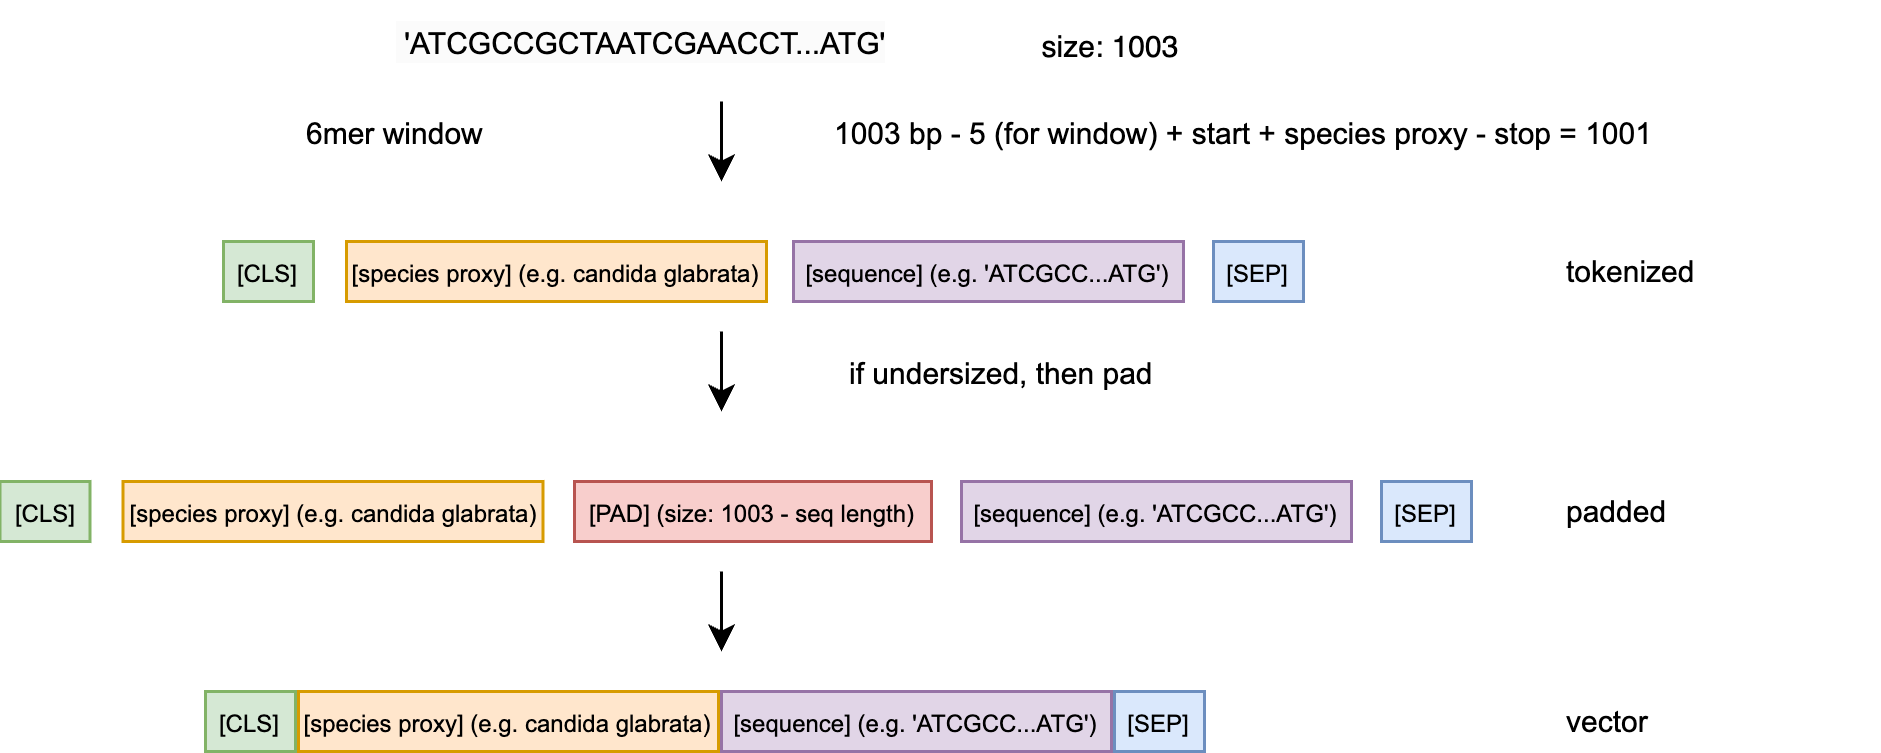

The diagram above was exported from draw.io. Its source (the exported page's mxGraphModel, read from the mxfile embedded in the PNG):
<mxGraphModel dx="1012" dy="894" grid="1" gridSize="10" guides="1" tooltips="1" connect="1" arrows="1" fold="1" page="1" pageScale="1" pageWidth="850" pageHeight="1100" math="0" shadow="0">
  <root>
    <mxCell id="0" />
    <mxCell id="1" parent="0" />
    <mxCell id="3" value="&lt;font style=&quot;color: rgb(0, 0, 0); font-size: 8px;&quot; face=&quot;Arial&quot;&gt;[CLS]&lt;/font&gt;" style="rounded=0;whiteSpace=wrap;html=1;fillColor=#d5e8d4;strokeColor=#82b366;" parent="1" vertex="1">
      <mxGeometry x="75" y="81" width="30" height="20" as="geometry" />
    </mxCell>
    <mxCell id="4" value="&lt;font style=&quot;color: rgb(0, 0, 0); font-size: 8px;&quot; face=&quot;Arial&quot;&gt;[species proxy] (e.g. candida glabrata)&lt;/font&gt;" style="rounded=0;whiteSpace=wrap;html=1;fillColor=#ffe6cc;strokeColor=#d79b00;" parent="1" vertex="1">
      <mxGeometry x="116" y="81" width="140" height="20" as="geometry" />
    </mxCell>
    <mxCell id="6" value="&lt;font style=&quot;color: rgb(0, 0, 0); font-size: 8px;&quot; face=&quot;Arial&quot;&gt;[sequence] (e.g. 'ATCGCC...ATG')&lt;/font&gt;" style="rounded=0;whiteSpace=wrap;html=1;fillColor=#e1d5e7;strokeColor=#9673a6;" parent="1" vertex="1">
      <mxGeometry x="265" y="81" width="130" height="20" as="geometry" />
    </mxCell>
    <mxCell id="8" value="&lt;font style=&quot;color: rgb(0, 0, 0); font-size: 8px;&quot; face=&quot;Arial&quot;&gt;[SEP]&lt;/font&gt;" style="rounded=0;whiteSpace=wrap;html=1;fillColor=#dae8fc;strokeColor=#6c8ebf;" parent="1" vertex="1">
      <mxGeometry x="405" y="81" width="30" height="20" as="geometry" />
    </mxCell>
    <mxCell id="9" value="&lt;font style=&quot;color: rgb(0, 0, 0); font-size: 10px;&quot; face=&quot;Arial&quot;&gt;tokenized&lt;/font&gt;" style="rounded=0;whiteSpace=wrap;html=1;fontFamily=Helvetica;strokeColor=none;align=left;" parent="1" vertex="1">
      <mxGeometry x="521" y="81" width="51" height="20" as="geometry" />
    </mxCell>
    <mxCell id="16" value="&lt;font style=&quot;font-size: 10px; color: rgb(0, 0, 0);&quot;&gt;size: 1003&lt;/font&gt;" style="rounded=0;whiteSpace=wrap;html=1;fontFamily=Helvetica;fillColor=none;strokeColor=none;" parent="1" vertex="1">
      <mxGeometry x="341" y="6" width="60" height="20" as="geometry" />
    </mxCell>
    <mxCell id="17" value="&lt;span style=&quot;font-style: normal; font-variant-ligatures: normal; font-variant-caps: normal; font-weight: 400; letter-spacing: normal; orphans: 2; text-align: center; text-indent: 0px; text-transform: none; widows: 2; word-spacing: 0px; -webkit-text-stroke-width: 0px; background-color: rgb(251, 251, 251); text-decoration-thickness: initial; text-decoration-style: initial; text-decoration-color: initial; float: none; display: inline !important;&quot;&gt;&lt;font face=&quot;Arial&quot; style=&quot;color: rgb(0, 0, 0); font-size: 10px;&quot;&gt;&amp;nbsp;'ATCGCCGCTAATCGAACCT...ATG'&lt;/font&gt;&lt;/span&gt;" style="text;whiteSpace=wrap;html=1;fontFamily=Helvetica;" parent="1" vertex="1">
      <mxGeometry x="131" y="1" width="200" height="30" as="geometry" />
    </mxCell>
    <mxCell id="18" value="" style="endArrow=classic;html=1;fontFamily=Helvetica;exitX=0.55;exitY=1.111;exitDx=0;exitDy=0;exitPerimeter=0;" parent="1" source="17" edge="1">
      <mxGeometry width="50" height="50" relative="1" as="geometry">
        <mxPoint x="91" y="221" as="sourcePoint" />
        <mxPoint x="241" y="61" as="targetPoint" />
      </mxGeometry>
    </mxCell>
    <mxCell id="19" value="&lt;div style=&quot;text-align: center;&quot;&gt;&lt;font face=&quot;Arial&quot; style=&quot;font-size: 10px; color: rgb(0, 0, 0);&quot;&gt;6mer window&lt;/font&gt;&lt;/div&gt;" style="text;whiteSpace=wrap;html=1;fontFamily=Helvetica;" parent="1" vertex="1">
      <mxGeometry x="101" y="31" width="80" height="30" as="geometry" />
    </mxCell>
    <mxCell id="20" value="&lt;div style=&quot;text-align: center;&quot;&gt;&lt;font style=&quot;font-size: 10px; color: rgb(0, 0, 0);&quot; face=&quot;Arial&quot;&gt;1003 bp - 5 (for window) + start + species proxy - stop = 1001&lt;/font&gt;&lt;/div&gt;" style="text;whiteSpace=wrap;html=1;fontFamily=Helvetica;" parent="1" vertex="1">
      <mxGeometry x="277" y="31" width="350" height="30" as="geometry" />
    </mxCell>
    <mxCell id="21" value="" style="endArrow=classic;html=1;fontFamily=Helvetica;exitX=0.55;exitY=1.111;exitDx=0;exitDy=0;exitPerimeter=0;" parent="1" edge="1">
      <mxGeometry width="50" height="50" relative="1" as="geometry">
        <mxPoint x="241" y="110.99999999999994" as="sourcePoint" />
        <mxPoint x="241" y="137.6699999999999" as="targetPoint" />
      </mxGeometry>
    </mxCell>
    <mxCell id="22" value="&lt;div style=&quot;text-align: center;&quot;&gt;&lt;font style=&quot;color: rgb(0, 0, 0); font-size: 10px;&quot; face=&quot;Arial&quot;&gt;if undersized, then pad&lt;/font&gt;&lt;/div&gt;" style="text;whiteSpace=wrap;html=1;fontFamily=Helvetica;" parent="1" vertex="1">
      <mxGeometry x="282" y="111" width="130" height="30" as="geometry" />
    </mxCell>
    <mxCell id="25" value="&lt;font style=&quot;font-size: 8px;&quot; face=&quot;Arial&quot;&gt;[PAD] (size: 1003 - seq length)&lt;/font&gt;" style="rounded=0;whiteSpace=wrap;html=1;fillColor=#f8cecc;strokeColor=#b85450;" parent="1" vertex="1">
      <mxGeometry x="192" y="161" width="119" height="20" as="geometry" />
    </mxCell>
    <mxCell id="27" value="" style="endArrow=classic;html=1;fontFamily=Helvetica;exitX=0.55;exitY=1.111;exitDx=0;exitDy=0;exitPerimeter=0;" parent="1" edge="1">
      <mxGeometry width="50" height="50" relative="1" as="geometry">
        <mxPoint x="241" y="190.9999999999999" as="sourcePoint" />
        <mxPoint x="241" y="217.66999999999985" as="targetPoint" />
      </mxGeometry>
    </mxCell>
    <mxCell id="34" value="&lt;font style=&quot;color: rgb(0, 0, 0); font-size: 10px;&quot; face=&quot;Arial&quot;&gt;padded&lt;/font&gt;" style="rounded=0;whiteSpace=wrap;html=1;fontFamily=Helvetica;strokeColor=none;align=left;" parent="1" vertex="1">
      <mxGeometry x="521" y="161" width="46" height="20" as="geometry" />
    </mxCell>
    <mxCell id="36" value="&lt;font style=&quot;color: rgb(0, 0, 0); font-size: 10px;&quot; face=&quot;Arial&quot;&gt;vector&lt;/font&gt;" style="rounded=0;whiteSpace=wrap;html=1;fontFamily=Helvetica;strokeColor=none;align=left;" parent="1" vertex="1">
      <mxGeometry x="521" y="231" width="38" height="20" as="geometry" />
    </mxCell>
    <mxCell id="40" value="&lt;font style=&quot;color: rgb(0, 0, 0); font-size: 8px;&quot; face=&quot;Arial&quot;&gt;[CLS]&lt;/font&gt;" style="rounded=0;whiteSpace=wrap;html=1;fillColor=#d5e8d4;strokeColor=#82b366;" vertex="1" parent="1">
      <mxGeometry x="0.5" y="161" width="30" height="20" as="geometry" />
    </mxCell>
    <mxCell id="41" value="&lt;font style=&quot;color: rgb(0, 0, 0); font-size: 8px;&quot; face=&quot;Arial&quot;&gt;[species proxy] (e.g. candida glabrata)&lt;/font&gt;" style="rounded=0;whiteSpace=wrap;html=1;fillColor=#ffe6cc;strokeColor=#d79b00;" vertex="1" parent="1">
      <mxGeometry x="41.5" y="161" width="140" height="20" as="geometry" />
    </mxCell>
    <mxCell id="42" value="&lt;font style=&quot;color: rgb(0, 0, 0); font-size: 8px;&quot; face=&quot;Arial&quot;&gt;[sequence] (e.g. 'ATCGCC...ATG')&lt;/font&gt;" style="rounded=0;whiteSpace=wrap;html=1;fillColor=#e1d5e7;strokeColor=#9673a6;" vertex="1" parent="1">
      <mxGeometry x="321" y="161" width="130" height="20" as="geometry" />
    </mxCell>
    <mxCell id="43" value="&lt;font style=&quot;color: rgb(0, 0, 0); font-size: 8px;&quot; face=&quot;Arial&quot;&gt;[SEP]&lt;/font&gt;" style="rounded=0;whiteSpace=wrap;html=1;fillColor=#dae8fc;strokeColor=#6c8ebf;" vertex="1" parent="1">
      <mxGeometry x="461" y="161" width="30" height="20" as="geometry" />
    </mxCell>
    <mxCell id="44" value="&lt;font style=&quot;color: rgb(0, 0, 0); font-size: 8px;&quot; face=&quot;Arial&quot;&gt;[CLS]&lt;/font&gt;" style="rounded=0;whiteSpace=wrap;html=1;fillColor=#d5e8d4;strokeColor=#82b366;" vertex="1" parent="1">
      <mxGeometry x="69" y="231" width="30" height="20" as="geometry" />
    </mxCell>
    <mxCell id="45" value="&lt;font style=&quot;color: rgb(0, 0, 0); font-size: 8px;&quot; face=&quot;Arial&quot;&gt;[species proxy] (e.g. candida glabrata)&lt;/font&gt;" style="rounded=0;whiteSpace=wrap;html=1;fillColor=#ffe6cc;strokeColor=#d79b00;" vertex="1" parent="1">
      <mxGeometry x="100" y="231" width="140" height="20" as="geometry" />
    </mxCell>
    <mxCell id="46" value="&lt;font style=&quot;color: rgb(0, 0, 0); font-size: 8px;&quot; face=&quot;Arial&quot;&gt;[sequence] (e.g. 'ATCGCC...ATG')&lt;/font&gt;" style="rounded=0;whiteSpace=wrap;html=1;fillColor=#e1d5e7;strokeColor=#9673a6;" vertex="1" parent="1">
      <mxGeometry x="241" y="231" width="130" height="20" as="geometry" />
    </mxCell>
    <mxCell id="47" value="&lt;font style=&quot;color: rgb(0, 0, 0); font-size: 8px;&quot; face=&quot;Arial&quot;&gt;[SEP]&lt;/font&gt;" style="rounded=0;whiteSpace=wrap;html=1;fillColor=#dae8fc;strokeColor=#6c8ebf;" vertex="1" parent="1">
      <mxGeometry x="372" y="231" width="30" height="20" as="geometry" />
    </mxCell>
  </root>
</mxGraphModel>